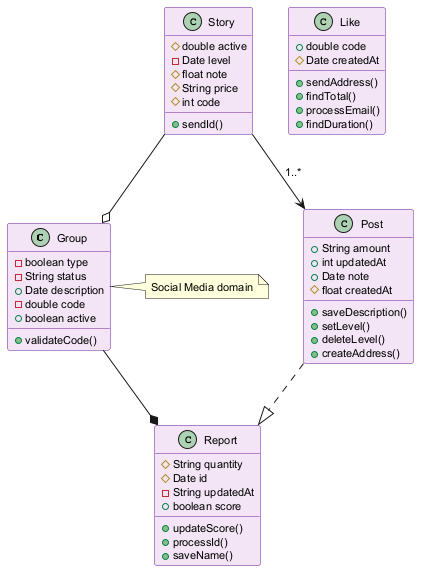

The diagram above was rendered by PlantUML. Its source (embedded in the PNG):
@startuml
skinparam backgroundColor #FFFFFF
skinparam classBackgroundColor #F3E5F5
skinparam classBorderColor #6A1B9A
skinparam defaultFontSize 11
class Group {
  -boolean type
  -String status
  +Date description
  -double code
  +boolean active
  +validateCode()
}
class Report {
  #String quantity
  #Date id
  -String updatedAt
  +boolean score
  +updateScore()
  +processId()
  +saveName()
}
class Like {
  +double code
  #Date createdAt
  +sendAddress()
  +findTotal()
  +processEmail()
  +findDuration()
}
class Post {
  +String amount
  +int updatedAt
  +Date note
  #float createdAt
  +saveDescription()
  +setLevel()
  +deleteLevel()
  +createAddress()
}
class Story {
  #double active
  -Date level
  #float note
  #String price
  #int code
  +sendId()
}
Post ..|> Report
Group --* Report
Story --o Group
Story --> Post : "1..*"
note right of Group : Social Media domain
@enduml